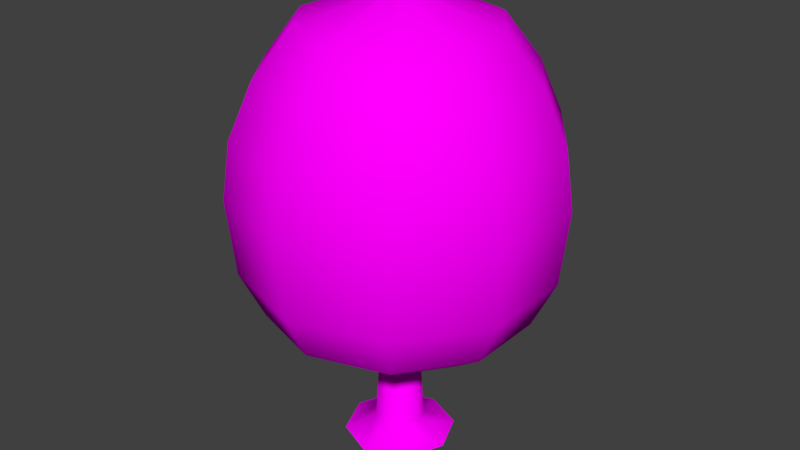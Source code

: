 # Source: tree.blend  (saved by Blender 2.79.0; exported with 4.5.12 LTS)
import bpy
from mathutils import Matrix  # noqa: F401  (used for matrix-valued properties, if any)

bpy.ops.wm.read_factory_settings(use_empty=True)
scene = bpy.context.scene
scene.name = 'Scene'

# ---- collections
col_collection_1 = bpy.data.collections.new('Collection 1'); scene.collection.children.link(col_collection_1)

# ---- images (referenced by path relative to the original .blend; pixels are not part of the script)
import os
ASSET_DIR = os.environ.get("B2B_ASSET_DIR", "")  # directory of the original .blend (textures are referenced by path, not embedded)
HERE = os.path.dirname(os.path.abspath(__file__))  # packed textures are extracted next to this script under _unpacked/

def load_image(name, relpath, width, height, colorspace="sRGB"):
    """Load a texture the original file referenced (path relative to the .blend, or extracted next to this script)."""
    p = next((c for c in (os.path.join(HERE, relpath), os.path.join(ASSET_DIR, relpath)) if relpath and os.path.exists(c)), "")
    if p:
        img = bpy.data.images.load(p, check_existing=True)
        img.name = name
    else:  # same state as the original file: an image datablock whose file is absent (Cycles renders it pink)
        img = bpy.data.images.new(name, width, height)
        img.source = "FILE"
        img.filepath = "//" + (relpath or name)
    img.colorspace_settings.name = colorspace
    return img
img_tree_png = load_image('tree.png', 'tree.png', 1024, 1024, 'sRGB')

# ---- materials (node trees are filled in below, after node groups)
mat_treemat = bpy.data.materials.new('treeMat')
mat_treemat.alpha_threshold = 0.0
mat_treemat.roughness = 0.5

# ---- material node trees
mat_treemat.use_nodes = True; mat_treemat.node_tree.nodes.clear()
_N = mat_treemat.node_tree.nodes; _L = mat_treemat.node_tree.links
n0 = _N.new('ShaderNodeOutputMaterial'); n0.name = 'Material Output'; n0.location = (300, 300)
n1 = _N.new('ShaderNodeBsdfDiffuse'); n1.name = 'Diffuse BSDF'; n1.location = (10, 300)
n2 = _N.new('ShaderNodeTexImage'); n2.name = 'Image Texture'; n2.location = (-180, 300)
n2.width = 140
n2.image = img_tree_png
_L.new(n1.outputs[0], n0.inputs[0])
_L.new(n2.outputs[0], n1.inputs[0])
n0.is_active_output = True

# ---- world
world_world = bpy.data.worlds.new('World'); scene.world = world_world
world_world.color = (0.05088, 0.05088, 0.05088)
world_world.use_sun_shadow = False
world_world.sun_shadow_jitter_overblur = 0.0
world_world.cycles.sampling_method = 'MANUAL'

# ---- meshes
me_tree = bpy.data.meshes.new('tree')
me_tree.from_pydata([(-3.328e-10, 0.466, 0.602), (-3.328e-10, 0.288, 0.3818), (0.00196, 0.002698, 1.395), (0.1693, 0.233, 1.302), (0.233, 0.3207, 1.162), (0.2739, 0.377, 1.002), (0.288, 0.3964, 0.8304), (0.2739, 0.377, 0.602), (0.233, 0.3207, 0.4588), (0.1693, 0.233, 0.3818), (0.02952, 0.04063, 0.3424), (0.003172, 0.00103, 1.395), (0.2739, 0.08899, 1.302), (0.377, 0.1225, 1.162), (0.4432, 0.144, 1.002), (0.466, 0.1514, 0.8304), (0.4432, 0.144, 0.602), (0.377, 0.1225, 0.4588), (0.2739, 0.08899, 0.3818), (0.04776, 0.01552, 0.3424), (0.003172, -0.001031, 1.395), (0.2739, -0.08899, 1.302), (0.377, -0.1225, 1.162), (0.4432, -0.144, 1.002), (0.466, -0.1514, 0.8304), (0.4432, -0.144, 0.602), (0.377, -0.1225, 0.4588), (0.2739, -0.08899, 0.3818), (0.04776, -0.01552, 0.3424), (0.00196, -0.002698, 1.395), (0.1693, -0.233, 1.302), (0.233, -0.3207, 1.162), (0.2739, -0.377, 1.002), (0.288, -0.3964, 0.8304), (0.2739, -0.377, 0.602), (0.233, -0.3207, 0.4588), (0.1693, -0.233, 0.3818), (0.02952, -0.04063, 0.3424), (-2.904e-09, -0.003335, 1.395), (3.51e-08, -0.288, 1.302), (-8.707e-09, -0.3964, 1.162), (4.97e-08, -0.466, 1.002), (6.43e-08, -0.49, 0.8304), (-2.331e-08, -0.466, 0.602), (-8.707e-09, -0.3964, 0.4588), (3.51e-08, -0.288, 0.3818), (-9.07e-10, -0.05022, 0.3424), (-0.00196, -0.002698, 1.395), (-0.1693, -0.233, 1.302), (-0.233, -0.3207, 1.162), (-0.2739, -0.377, 1.002), (-0.288, -0.3964, 0.8304), (-0.2739, -0.377, 0.602), (-0.233, -0.3207, 0.4588), (-0.1693, -0.233, 0.3818), (-0.02952, -0.04063, 0.3424), (-0.003172, -0.001031, 1.395), (-0.2739, -0.08899, 1.302), (-0.377, -0.1225, 1.162), (-0.4432, -0.144, 1.002), (-0.466, -0.1514, 0.8304), (-0.4432, -0.144, 0.602), (-0.377, -0.1225, 0.4588), (-0.2739, -0.08899, 0.3818), (-0.04776, -0.01552, 0.3424), (-0.003172, 0.00103, 1.395), (-0.2739, 0.08899, 1.302), (-0.377, 0.1225, 1.162), (-0.4432, 0.144, 1.002), (-0.466, 0.1514, 0.8304), (-0.4432, 0.144, 0.602), (-0.377, 0.1225, 0.4588), (-0.2739, 0.08899, 0.3818), (-0.04776, 0.01552, 0.3424), (-0.00196, 0.002698, 1.395), (-0.1693, 0.233, 1.302), (-0.233, 0.3207, 1.162), (-0.2739, 0.377, 1.002), (-0.288, 0.3964, 0.8304), (-0.2739, 0.377, 0.602), (-0.233, 0.3207, 0.4588), (-0.1693, 0.233, 0.3818), (-0.02952, 0.04063, 0.3424), (-3.387e-09, 0.003335, 1.395), (-5.251e-08, 0.288, 1.302), (-8.707e-09, 0.3964, 1.162), (-5.251e-08, 0.466, 1.002), (-9.632e-08, 0.49, 0.8304), (-8.707e-09, 0.3964, 0.4588), (-5.75e-09, 0.05022, 0.3424), (-4.333e-08, 0.1692, 0.0), (-4.811e-08, 0.05131, 0.4243), (0.1197, 0.1197, 0.0), (0.03628, 0.03628, 0.4243), (0.1692, -7.397e-09, 0.0), (0.05131, -2.698e-09, 0.4243), (0.1197, -0.1197, 0.0), (0.03628, -0.03628, 0.4243), (-5.812e-08, -0.1692, 0.0), (-5.26e-08, -0.05131, 0.4243), (-0.1197, -0.1197, 0.0), (-0.03628, -0.03628, 0.4243), (-0.1692, 2.018e-09, 0.0), (-0.05131, 1.565e-10, 0.4243), (-0.1197, 0.1197, 0.0), (-0.03628, 0.03628, 0.4243), (-4.788e-08, 0.07468, 0.04586), (0.05281, 0.05281, 0.04586), (0.07468, -3.745e-09, 0.04586), (0.05281, -0.05281, 0.04586), (-5.441e-08, -0.07468, 0.04586), (-0.05281, -0.05281, 0.04586), (-0.07468, 4.105e-10, 0.04586), (-0.05281, 0.05281, 0.04586)], [], [(88, 0, 7, 8), (86, 85, 4, 5), (1, 88, 8, 9), (87, 86, 5, 6), (84, 83, 2, 3), (89, 1, 9, 10), (0, 87, 6, 7), (85, 84, 3, 4), (8, 7, 16, 17), (5, 4, 13, 14), (9, 8, 17, 18), (6, 5, 14, 15), (3, 2, 11, 12), (10, 9, 18, 19), (7, 6, 15, 16), (4, 3, 12, 13), (13, 12, 21, 22), (17, 16, 25, 26), (14, 13, 22, 23), (18, 17, 26, 27), (15, 14, 23, 24), (12, 11, 20, 21), (19, 18, 27, 28), (16, 15, 24, 25), (28, 27, 36, 37), (25, 24, 33, 34), (22, 21, 30, 31), (26, 25, 34, 35), (23, 22, 31, 32), (27, 26, 35, 36), (24, 23, 32, 33), (21, 20, 29, 30), (33, 32, 41, 42), (30, 29, 38, 39), (37, 36, 45, 46), (34, 33, 42, 43), (31, 30, 39, 40), (35, 34, 43, 44), (32, 31, 40, 41), (36, 35, 44, 45), (45, 44, 53, 54), (42, 41, 50, 51), (39, 38, 47, 48), (46, 45, 54, 55), (43, 42, 51, 52), (40, 39, 48, 49), (44, 43, 52, 53), (41, 40, 49, 50), (50, 49, 58, 59), (54, 53, 62, 63), (51, 50, 59, 60), (48, 47, 56, 57), (55, 54, 63, 64), (52, 51, 60, 61), (49, 48, 57, 58), (53, 52, 61, 62), (62, 61, 70, 71), (59, 58, 67, 68), (63, 62, 71, 72), (60, 59, 68, 69), (57, 56, 65, 66), (64, 63, 72, 73), (61, 60, 69, 70), (58, 57, 66, 67), (70, 69, 78, 79), (67, 66, 75, 76), (71, 70, 79, 80), (68, 67, 76, 77), (72, 71, 80, 81), (69, 68, 77, 78), (66, 65, 74, 75), (73, 72, 81, 82), (75, 74, 83, 84), (82, 81, 1, 89), (79, 78, 87, 0), (76, 75, 84, 85), (80, 79, 0, 88), (77, 76, 85, 86), (81, 80, 88, 1), (78, 77, 86, 87), (106, 91, 93, 107), (107, 93, 95, 108), (108, 95, 97, 109), (109, 97, 99, 110), (110, 99, 101, 111), (111, 101, 103, 112), (112, 103, 105, 113), (113, 105, 91, 106), (104, 113, 106, 90), (102, 112, 113, 104), (100, 111, 112, 102), (98, 110, 111, 100), (96, 109, 110, 98), (94, 108, 109, 96), (92, 107, 108, 94), (90, 106, 107, 92)])
me_tree.polygons.foreach_set('use_smooth', [True] * 96)
_uv = me_tree.uv_layers.new(name='UVMap')
_uv.uv.foreach_set('vector', [0.5, 0.5187, 0.5, 0.5904, 0.4026, 0.5904, 0.4026, 0.5187, 0.5, 0.7902, 0.5, 0.8702, 0.4026, 0.8702, 0.4026, 0.7902, 0.5, 0.4803, 0.5, 0.5187, 0.4026, 0.5187, 0.4026, 0.4803, 0.5, 0.7046, 0.5, 0.7902, 0.4026, 0.7902, 0.4026, 0.7046, 0.5, 0.9404, 0.5, 0.9869, 0.4026, 0.9869, 0.4026, 0.9404, 0.5, 0.4606, 0.5, 0.4803, 0.4026, 0.4803, 0.4026, 0.4606, 0.5, 0.5904, 0.5, 0.7046, 0.4026, 0.7046, 0.4026, 0.5904, 0.5, 0.8702, 0.5, 0.9404, 0.4026, 0.9404, 0.4026, 0.8702, 0.4026, 0.5187, 0.4026, 0.5904, 0.3052, 0.5904, 0.3052, 0.5187, 0.4026, 0.7902, 0.4026, 0.8702, 0.3052, 0.8702, 0.3052, 0.7902, 0.4026, 0.4803, 0.4026, 0.5187, 0.3052, 0.5187, 0.3052, 0.4803, 0.4026, 0.7046, 0.4026, 0.7902, 0.3052, 0.7902, 0.3052, 0.7046, 0.4026, 0.9404, 0.4026, 0.9869, 0.3052, 0.9869, 0.3052, 0.9404, 0.4026, 0.4606, 0.4026, 0.4803, 0.3052, 0.4803, 0.3052, 0.4606, 0.4026, 0.5904, 0.4026, 0.7046, 0.3052, 0.7046, 0.3052, 0.5904, 0.4026, 0.8702, 0.4026, 0.9404, 0.3052, 0.9404, 0.3052, 0.8702, 0.3052, 0.8702, 0.3052, 0.9404, 0.2078, 0.9404, 0.2078, 0.8702, 0.3052, 0.5187, 0.3052, 0.5904, 0.2078, 0.5904, 0.2078, 0.5187, 0.3052, 0.7902, 0.3052, 0.8702, 0.2078, 0.8702, 0.2078, 0.7902, 0.3052, 0.4803, 0.3052, 0.5187, 0.2078, 0.5187, 0.2078, 0.4803, 0.3052, 0.7046, 0.3052, 0.7902, 0.2078, 0.7902, 0.2078, 0.7046, 0.3052, 0.9404, 0.3052, 0.9869, 0.2078, 0.9869, 0.2078, 0.9404, 0.3052, 0.4606, 0.3052, 0.4803, 0.2078, 0.4803, 0.2078, 0.4606, 0.3052, 0.5904, 0.3052, 0.7046, 0.2078, 0.7046, 0.2078, 0.5904, 0.2078, 0.4606, 0.2078, 0.4803, 0.1104, 0.4803, 0.1104, 0.4606, 0.2078, 0.5904, 0.2078, 0.7046, 0.1104, 0.7046, 0.1104, 0.5904, 0.2078, 0.8702, 0.2078, 0.9404, 0.1104, 0.9404, 0.1104, 0.8702, 0.2078, 0.5187, 0.2078, 0.5904, 0.1104, 0.5904, 0.1104, 0.5187, 0.2078, 0.7902, 0.2078, 0.8702, 0.1104, 0.8702, 0.1104, 0.7902, 0.2078, 0.4803, 0.2078, 0.5187, 0.1104, 0.5187, 0.1104, 0.4803, 0.2078, 0.7046, 0.2078, 0.7902, 0.1104, 0.7902, 0.1104, 0.7046, 0.2078, 0.9404, 0.2078, 0.9869, 0.1104, 0.9869, 0.1104, 0.9404, 0.1104, 0.7046, 0.1104, 0.7902, 0.013, 0.7902, 0.013, 0.7046, 0.1104, 0.9404, 0.1104, 0.9869, 0.013, 0.9869, 0.013, 0.9404, 0.1104, 0.4606, 0.1104, 0.4803, 0.013, 0.4803, 0.013, 0.4606, 0.1104, 0.5904, 0.1104, 0.7046, 0.013, 0.7046, 0.013, 0.5904, 0.1104, 0.8702, 0.1104, 0.9404, 0.013, 0.9404, 0.013, 0.8702, 0.1104, 0.5187, 0.1104, 0.5904, 0.013, 0.5904, 0.013, 0.5187, 0.1104, 0.7902, 0.1104, 0.8702, 0.013, 0.8702, 0.013, 0.7902, 0.1104, 0.4803, 0.1104, 0.5187, 0.013, 0.5187, 0.013, 0.4803, 0.987, 0.4803, 0.987, 0.5187, 0.8896, 0.5187, 0.8896, 0.4803, 0.987, 0.7046, 0.987, 0.7902, 0.8896, 0.7902, 0.8896, 0.7046, 0.987, 0.9404, 0.987, 0.9869, 0.8896, 0.9869, 0.8896, 0.9404, 0.987, 0.4606, 0.987, 0.4803, 0.8896, 0.4803, 0.8896, 0.4606, 0.987, 0.5904, 0.987, 0.7046, 0.8896, 0.7046, 0.8896, 0.5904, 0.987, 0.8702, 0.987, 0.9404, 0.8896, 0.9404, 0.8896, 0.8702, 0.987, 0.5187, 0.987, 0.5904, 0.8896, 0.5904, 0.8896, 0.5187, 0.987, 0.7902, 0.987, 0.8702, 0.8896, 0.8702, 0.8896, 0.7902, 0.8896, 0.7902, 0.8896, 0.8702, 0.7922, 0.8702, 0.7922, 0.7902, 0.8896, 0.4803, 0.8896, 0.5187, 0.7922, 0.5187, 0.7922, 0.4803, 0.8896, 0.7046, 0.8896, 0.7902, 0.7922, 0.7902, 0.7922, 0.7046, 0.8896, 0.9404, 0.8896, 0.9869, 0.7922, 0.9869, 0.7922, 0.9404, 0.8896, 0.4606, 0.8896, 0.4803, 0.7922, 0.4803, 0.7922, 0.4606, 0.8896, 0.5904, 0.8896, 0.7046, 0.7922, 0.7046, 0.7922, 0.5904, 0.8896, 0.8702, 0.8896, 0.9404, 0.7922, 0.9404, 0.7922, 0.8702, 0.8896, 0.5187, 0.8896, 0.5904, 0.7922, 0.5904, 0.7922, 0.5187, 0.7922, 0.5187, 0.7922, 0.5904, 0.6948, 0.5904, 0.6948, 0.5187, 0.7922, 0.7902, 0.7922, 0.8702, 0.6948, 0.8702, 0.6948, 0.7902, 0.7922, 0.4803, 0.7922, 0.5187, 0.6948, 0.5187, 0.6948, 0.4803, 0.7922, 0.7046, 0.7922, 0.7902, 0.6948, 0.7902, 0.6948, 0.7046, 0.7922, 0.9404, 0.7922, 0.9869, 0.6948, 0.9869, 0.6948, 0.9404, 0.7922, 0.4606, 0.7922, 0.4803, 0.6948, 0.4803, 0.6948, 0.4606, 0.7922, 0.5904, 0.7922, 0.7046, 0.6948, 0.7046, 0.6948, 0.5904, 0.7922, 0.8702, 0.7922, 0.9404, 0.6948, 0.9404, 0.6948, 0.8702, 0.6948, 0.5904, 0.6948, 0.7046, 0.5974, 0.7046, 0.5974, 0.5904, 0.6948, 0.8702, 0.6948, 0.9404, 0.5974, 0.9404, 0.5974, 0.8702, 0.6948, 0.5187, 0.6948, 0.5904, 0.5974, 0.5904, 0.5974, 0.5187, 0.6948, 0.7902, 0.6948, 0.8702, 0.5974, 0.8702, 0.5974, 0.7902, 0.6948, 0.4803, 0.6948, 0.5187, 0.5974, 0.5187, 0.5974, 0.4803, 0.6948, 0.7046, 0.6948, 0.7902, 0.5974, 0.7902, 0.5974, 0.7046, 0.6948, 0.9404, 0.6948, 0.9869, 0.5974, 0.9869, 0.5974, 0.9404, 0.6948, 0.4606, 0.6948, 0.4803, 0.5974, 0.4803, 0.5974, 0.4606, 0.5974, 0.9404, 0.5974, 0.9869, 0.5, 0.9869, 0.5, 0.9404, 0.5974, 0.4606, 0.5974, 0.4803, 0.5, 0.4803, 0.5, 0.4606, 0.5974, 0.5904, 0.5974, 0.7046, 0.5, 0.7046, 0.5, 0.5904, 0.5974, 0.8702, 0.5974, 0.9404, 0.5, 0.9404, 0.5, 0.8702, 0.5974, 0.5187, 0.5974, 0.5904, 0.5, 0.5904, 0.5, 0.5187, 0.5974, 0.7902, 0.5974, 0.8702, 0.5, 0.8702, 0.5, 0.7902, 0.5974, 0.4803, 0.5974, 0.5187, 0.5, 0.5187, 0.5, 0.4803, 0.5974, 0.7046, 0.5974, 0.7902, 0.5, 0.7902, 0.5, 0.7046, 0.3755, 0.115, 0.3755, 0.3422, 0.2534, 0.3422, 0.2534, 0.115, 0.2534, 0.115, 0.2534, 0.3422, 0.1313, 0.3422, 0.1313, 0.115, 0.1313, 0.115, 0.1313, 0.3422, 0.009157, 0.3422, 0.009157, 0.115, 0.986, 0.115, 0.986, 0.3422, 0.8639, 0.3422, 0.8639, 0.115, 0.8639, 0.115, 0.8639, 0.3422, 0.7418, 0.3422, 0.7418, 0.115, 0.7418, 0.115, 0.7418, 0.3422, 0.6197, 0.3422, 0.6197, 0.115, 0.6197, 0.115, 0.6197, 0.3422, 0.4976, 0.3422, 0.4976, 0.115, 0.4976, 0.115, 0.4976, 0.3422, 0.3755, 0.3422, 0.3755, 0.115, 0.4976, 0.01585, 0.4976, 0.115, 0.3755, 0.115, 0.3755, 0.01585, 0.6197, 0.01585, 0.6197, 0.115, 0.4976, 0.115, 0.4976, 0.01585, 0.7418, 0.01585, 0.7418, 0.115, 0.6197, 0.115, 0.6197, 0.01585, 0.8639, 0.01585, 0.8639, 0.115, 0.7418, 0.115, 0.7418, 0.01585, 0.986, 0.01585, 0.986, 0.115, 0.8639, 0.115, 0.8639, 0.01585, 0.1313, 0.01585, 0.1313, 0.115, 0.009157, 0.115, 0.009157, 0.01585, 0.2534, 0.01585, 0.2534, 0.115, 0.1313, 0.115, 0.1313, 0.01585, 0.3755, 0.01585, 0.3755, 0.115, 0.2534, 0.115, 0.2534, 0.01585])
me_tree.materials.append(mat_treemat)
me_tree.use_remesh_preserve_volume = False
me_tree.use_remesh_preserve_attributes = False
me_tree.use_mirror_vertex_groups = False
me_tree.update()

# ---- objects
ob_tree = bpy.data.objects.new('tree', me_tree)

# ---- transforms, parenting, visibility, modifiers, constraints
ob_tree.location = (0.0, 0.0, 0.0)
ob_tree.lineart.crease_threshold = 0.0

# ---- collection membership
col_collection_1.objects.link(ob_tree)

# ---- scene / render settings (as saved in the file)
scene.frame_start = 1; scene.frame_end = 250; scene.frame_set(1)
scene.render.engine = 'CYCLES'
scene.render.resolution_percentage = 50
scene.render.dither_intensity = 0.0
scene.cycles.use_denoising = False
scene.cycles.samples = 128
scene.cycles.sampling_pattern = 'TABULATED_SOBOL'
scene.cycles.use_adaptive_sampling = False
scene.cycles.use_light_tree = False
scene.cycles.blur_glossy = 0.0
scene.cycles.sample_clamp_indirect = 0.0
scene.view_settings.view_transform = 'Standard'
bpy.context.view_layer.update()

# ---- added for rendering (the .blend has no active camera and no usable light): camera, sun
cam_auto = bpy.data.cameras.new('AutoCamera')
cam_auto.lens = 50.0
cam_auto.sensor_width = 36.0
cam_auto.clip_end = 1000.0
ob_auto_camera = bpy.data.objects.new('AutoCamera', cam_auto)
scene.collection.objects.link(ob_auto_camera)
ob_auto_camera.location = (1.7977, -2.15725, 2.13574)
ob_auto_camera.rotation_euler = (1.09748, -7.21219e-08, 0.694738)
scene.camera = ob_auto_camera
light_auto_sun = bpy.data.lights.new('AutoSun', 'SUN')
light_auto_sun.energy = 3.0
light_auto_sun.angle = 0.0523599
ob_auto_sun = bpy.data.objects.new('AutoSun', light_auto_sun)
scene.collection.objects.link(ob_auto_sun)
ob_auto_sun.rotation_euler = (0.872665, 0.174533, 0.523599)
bpy.context.view_layer.update()
